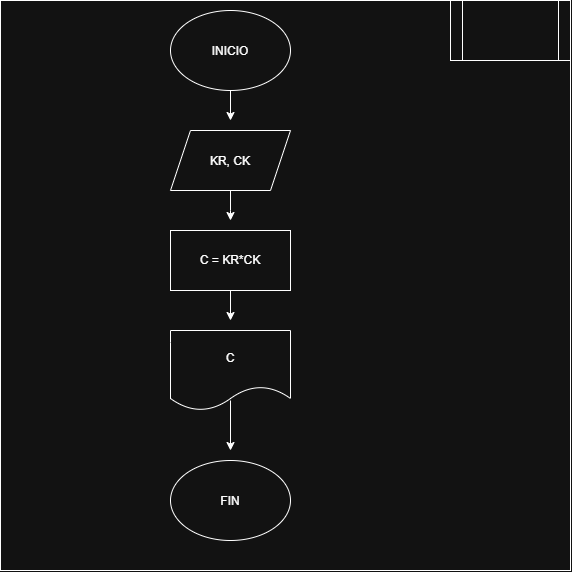

The diagram above was exported from draw.io. Its source (the exported page's mxGraphModel, read from the mxfile embedded in the PNG):
<mxGraphModel dx="1022" dy="564" grid="1" gridSize="10" guides="1" tooltips="1" connect="1" arrows="1" fold="1" page="1" pageScale="1" pageWidth="827" pageHeight="1169" math="0" shadow="0">
  <root>
    <mxCell id="0" />
    <mxCell id="1" parent="0" />
    <mxCell id="nXEox-miC4r9iNQFmQtu-11" parent="1" style="whiteSpace=wrap;html=1;aspect=fixed;" value="" vertex="1">
      <mxGeometry height="570" width="570" x="10" y="30" as="geometry" />
    </mxCell>
    <mxCell id="nXEox-miC4r9iNQFmQtu-1" parent="1" style="ellipse;whiteSpace=wrap;html=1;shapeInside=1;" value="INICIO" vertex="1">
      <mxGeometry height="80" width="120" x="180" y="40" as="geometry" />
    </mxCell>
    <mxCell id="nXEox-miC4r9iNQFmQtu-2" parent="1" style="shape=parallelogram;perimeter=parallelogramPerimeter;whiteSpace=wrap;html=1;shapeInside=1;fixedSize=1;" value="KR, CK" vertex="1">
      <mxGeometry height="60" width="120" x="180" y="160" as="geometry" />
    </mxCell>
    <mxCell id="nXEox-miC4r9iNQFmQtu-3" parent="1" style="rounded=0;whiteSpace=wrap;html=1;" value="C = KR*CK" vertex="1">
      <mxGeometry height="60" width="120" x="180" y="260" as="geometry" />
    </mxCell>
    <mxCell id="nXEox-miC4r9iNQFmQtu-4" parent="1" style="shape=document;whiteSpace=wrap;html=1;boundedLbl=1;" value="C" vertex="1">
      <mxGeometry height="80" width="120" x="180" y="360" as="geometry" />
    </mxCell>
    <mxCell id="nXEox-miC4r9iNQFmQtu-5" parent="1" style="ellipse;whiteSpace=wrap;html=1;shapeInside=1;" value="FIN" vertex="1">
      <mxGeometry height="80" width="120" x="180" y="490" as="geometry" />
    </mxCell>
    <mxCell id="nXEox-miC4r9iNQFmQtu-7" edge="1" parent="1" source="nXEox-miC4r9iNQFmQtu-1" style="endArrow=classic;html=1;rounded=0;defaultLabelBackgroundColor=page;" value="">
      <mxGeometry height="50" relative="1" width="50" as="geometry">
        <mxPoint x="240" y="170" as="sourcePoint" />
        <mxPoint x="240" y="150" as="targetPoint" />
      </mxGeometry>
    </mxCell>
    <mxCell id="nXEox-miC4r9iNQFmQtu-8" edge="1" parent="1" source="nXEox-miC4r9iNQFmQtu-2" style="endArrow=classic;html=1;rounded=0;defaultLabelBackgroundColor=page;exitX=0.5;exitY=1;exitDx=0;exitDy=0;" value="">
      <mxGeometry height="50" relative="1" width="50" x="-0.0667" as="geometry">
        <Array as="points">
          <mxPoint x="240" y="240" />
        </Array>
        <mxPoint x="230" y="220" as="sourcePoint" />
        <mxPoint x="240" y="250" as="targetPoint" />
      </mxGeometry>
    </mxCell>
    <mxCell id="nXEox-miC4r9iNQFmQtu-9" edge="1" parent="1" source="nXEox-miC4r9iNQFmQtu-3" style="endArrow=classic;html=1;rounded=0;defaultLabelBackgroundColor=page;" value="">
      <mxGeometry height="50" relative="1" width="50" as="geometry">
        <mxPoint x="240" y="370" as="sourcePoint" />
        <mxPoint x="240" y="350" as="targetPoint" />
      </mxGeometry>
    </mxCell>
    <mxCell id="nXEox-miC4r9iNQFmQtu-10" edge="1" parent="1" source="nXEox-miC4r9iNQFmQtu-4" style="endArrow=classic;html=1;rounded=0;defaultLabelBackgroundColor=page;exitX=0.5;exitY=0.875;exitDx=0;exitDy=0;exitPerimeter=0;" value="">
      <mxGeometry height="50" relative="1" width="50" as="geometry">
        <mxPoint x="240" y="490" as="sourcePoint" />
        <mxPoint x="240" y="480" as="targetPoint" />
      </mxGeometry>
    </mxCell>
    <mxCell id="nXEox-miC4r9iNQFmQtu-12" parent="1" style="shape=process;whiteSpace=wrap;html=1;backgroundOutline=1;" value="" vertex="1">
      <mxGeometry height="60" width="120" x="460" y="30" as="geometry" />
    </mxCell>
  </root>
</mxGraphModel>